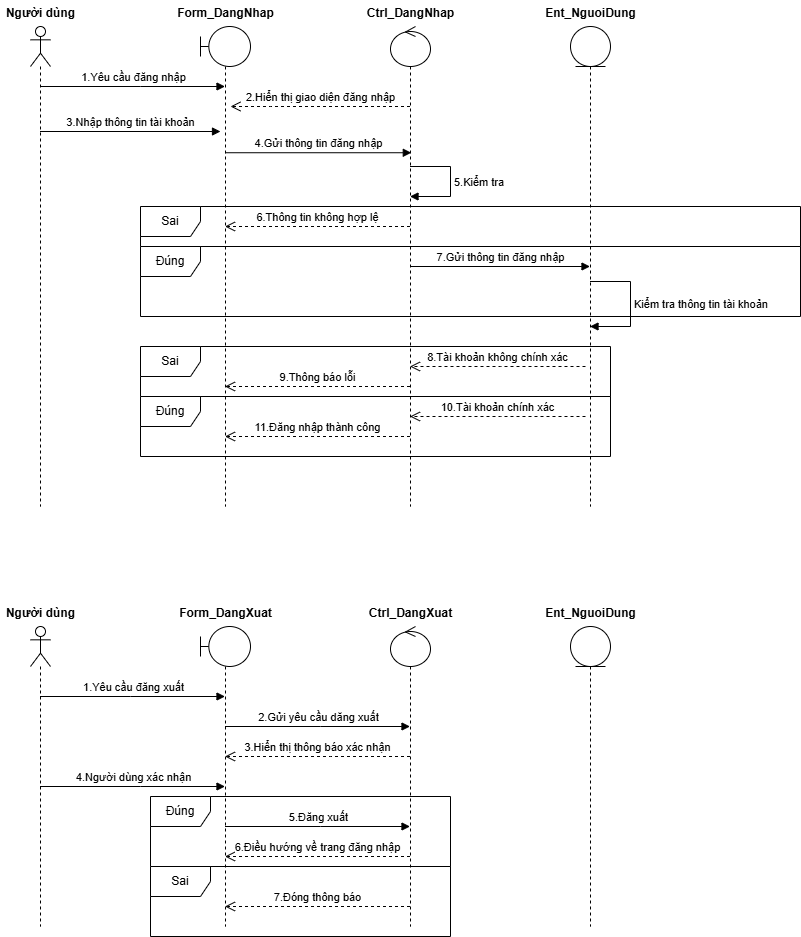

The diagram above was exported from draw.io. Its source (the exported page's mxGraphModel, read from the mxfile embedded in the PNG):
<mxGraphModel dx="1050" dy="617" grid="1" gridSize="10" guides="1" tooltips="1" connect="1" arrows="1" fold="1" page="1" pageScale="1" pageWidth="827" pageHeight="1169" background="none" math="0" shadow="0">
  <root>
    <mxCell id="0" />
    <mxCell id="1" parent="0" />
    <mxCell id="jDaXSb-XzNqsGOYyMuQ5-1" value="" style="shape=umlLifeline;perimeter=lifelinePerimeter;whiteSpace=wrap;html=1;container=1;dropTarget=0;collapsible=0;recursiveResize=0;outlineConnect=0;portConstraint=eastwest;newEdgeStyle={&quot;curved&quot;:0,&quot;rounded&quot;:0};participant=umlActor;size=40;" vertex="1" parent="1">
      <mxGeometry x="110" y="40" width="20" height="480" as="geometry" />
    </mxCell>
    <mxCell id="jDaXSb-XzNqsGOYyMuQ5-2" value="" style="shape=umlLifeline;perimeter=lifelinePerimeter;whiteSpace=wrap;html=1;container=1;dropTarget=0;collapsible=0;recursiveResize=0;outlineConnect=0;portConstraint=eastwest;newEdgeStyle={&quot;curved&quot;:0,&quot;rounded&quot;:0};participant=umlBoundary;" vertex="1" parent="1">
      <mxGeometry x="280" y="40" width="50" height="480" as="geometry" />
    </mxCell>
    <mxCell id="jDaXSb-XzNqsGOYyMuQ5-3" value="" style="shape=umlLifeline;perimeter=lifelinePerimeter;whiteSpace=wrap;html=1;container=1;dropTarget=0;collapsible=0;recursiveResize=0;outlineConnect=0;portConstraint=eastwest;newEdgeStyle={&quot;curved&quot;:0,&quot;rounded&quot;:0};participant=umlControl;" vertex="1" parent="1">
      <mxGeometry x="470" y="40" width="40" height="480" as="geometry" />
    </mxCell>
    <mxCell id="jDaXSb-XzNqsGOYyMuQ5-5" value="" style="shape=umlLifeline;perimeter=lifelinePerimeter;whiteSpace=wrap;html=1;container=1;dropTarget=0;collapsible=0;recursiveResize=0;outlineConnect=0;portConstraint=eastwest;newEdgeStyle={&quot;curved&quot;:0,&quot;rounded&quot;:0};participant=umlEntity;" vertex="1" parent="1">
      <mxGeometry x="650" y="40" width="40" height="480" as="geometry" />
    </mxCell>
    <mxCell id="jDaXSb-XzNqsGOYyMuQ5-19" value="Người dùng" style="text;align=center;fontStyle=1;verticalAlign=middle;spacingLeft=3;spacingRight=3;strokeColor=none;rotatable=0;points=[[0,0.5],[1,0.5]];portConstraint=eastwest;html=1;" vertex="1" parent="1">
      <mxGeometry x="80" y="14" width="80" height="26" as="geometry" />
    </mxCell>
    <mxCell id="jDaXSb-XzNqsGOYyMuQ5-20" value="Form_DangNhap" style="text;align=center;fontStyle=1;verticalAlign=middle;spacingLeft=3;spacingRight=3;strokeColor=none;rotatable=0;points=[[0,0.5],[1,0.5]];portConstraint=eastwest;html=1;" vertex="1" parent="1">
      <mxGeometry x="265" y="14" width="80" height="26" as="geometry" />
    </mxCell>
    <mxCell id="jDaXSb-XzNqsGOYyMuQ5-21" value="Ctrl_DangNhap" style="text;align=center;fontStyle=1;verticalAlign=middle;spacingLeft=3;spacingRight=3;strokeColor=none;rotatable=0;points=[[0,0.5],[1,0.5]];portConstraint=eastwest;html=1;" vertex="1" parent="1">
      <mxGeometry x="450" y="14" width="80" height="26" as="geometry" />
    </mxCell>
    <mxCell id="jDaXSb-XzNqsGOYyMuQ5-27" value="Ent_NguoiDung" style="text;align=center;fontStyle=1;verticalAlign=middle;spacingLeft=3;spacingRight=3;strokeColor=none;rotatable=0;points=[[0,0.5],[1,0.5]];portConstraint=eastwest;html=1;" vertex="1" parent="1">
      <mxGeometry x="630" y="14" width="80" height="26" as="geometry" />
    </mxCell>
    <mxCell id="jDaXSb-XzNqsGOYyMuQ5-29" value="1.Yêu cầu đăng nhập" style="html=1;verticalAlign=bottom;endArrow=block;curved=0;rounded=0;" edge="1" target="jDaXSb-XzNqsGOYyMuQ5-2" parent="1" source="jDaXSb-XzNqsGOYyMuQ5-1">
      <mxGeometry relative="1" as="geometry">
        <mxPoint x="140" y="95" as="sourcePoint" />
        <mxPoint x="300" y="95" as="targetPoint" />
        <Array as="points">
          <mxPoint x="220" y="100" />
        </Array>
      </mxGeometry>
    </mxCell>
    <mxCell id="jDaXSb-XzNqsGOYyMuQ5-31" value="2.Hiển thị giao diện đăng nhập" style="html=1;verticalAlign=bottom;endArrow=open;dashed=1;endSize=8;curved=0;rounded=0;" edge="1" parent="1" source="jDaXSb-XzNqsGOYyMuQ5-3">
      <mxGeometry relative="1" as="geometry">
        <mxPoint x="450" y="120" as="sourcePoint" />
        <mxPoint x="310" y="120" as="targetPoint" />
        <Array as="points">
          <mxPoint x="350" y="120" />
          <mxPoint x="340" y="120" />
        </Array>
      </mxGeometry>
    </mxCell>
    <mxCell id="jDaXSb-XzNqsGOYyMuQ5-35" value="3.Nhập thông tin tài khoản" style="html=1;verticalAlign=bottom;endArrow=block;curved=0;rounded=0;entryX=0;entryY=0;entryDx=0;entryDy=5;" edge="1" parent="1" source="jDaXSb-XzNqsGOYyMuQ5-1">
      <mxGeometry relative="1" as="geometry">
        <mxPoint x="140" y="165" as="sourcePoint" />
        <mxPoint x="300" y="145" as="targetPoint" />
      </mxGeometry>
    </mxCell>
    <mxCell id="jDaXSb-XzNqsGOYyMuQ5-38" value="4.Gửi thông tin đăng nhập" style="html=1;verticalAlign=bottom;endArrow=block;curved=0;rounded=0;entryX=0.52;entryY=0.263;entryDx=0;entryDy=0;entryPerimeter=0;" edge="1" target="jDaXSb-XzNqsGOYyMuQ5-3" parent="1" source="jDaXSb-XzNqsGOYyMuQ5-2">
      <mxGeometry relative="1" as="geometry">
        <mxPoint x="310" y="165" as="sourcePoint" />
        <mxPoint x="485" y="165" as="targetPoint" />
      </mxGeometry>
    </mxCell>
    <mxCell id="jDaXSb-XzNqsGOYyMuQ5-58" value="6.Thông tin không hợp lệ" style="html=1;verticalAlign=bottom;endArrow=open;dashed=1;endSize=8;curved=0;rounded=0;" edge="1" parent="1">
      <mxGeometry relative="1" as="geometry">
        <mxPoint x="489.5" y="240" as="sourcePoint" />
        <mxPoint x="304.5" y="240" as="targetPoint" />
        <Array as="points">
          <mxPoint x="400" y="240" />
        </Array>
      </mxGeometry>
    </mxCell>
    <mxCell id="jDaXSb-XzNqsGOYyMuQ5-59" value="Sai" style="shape=umlFrame;whiteSpace=wrap;html=1;pointerEvents=0;" vertex="1" parent="1">
      <mxGeometry x="220" y="220" width="660" height="40" as="geometry" />
    </mxCell>
    <mxCell id="jDaXSb-XzNqsGOYyMuQ5-60" value="Đúng" style="shape=umlFrame;whiteSpace=wrap;html=1;pointerEvents=0;" vertex="1" parent="1">
      <mxGeometry x="220" y="260" width="660" height="70" as="geometry" />
    </mxCell>
    <mxCell id="jDaXSb-XzNqsGOYyMuQ5-65" value="7.Gửi thông tin đăng nhập" style="html=1;verticalAlign=bottom;endArrow=block;curved=0;rounded=0;" edge="1" target="jDaXSb-XzNqsGOYyMuQ5-5" parent="1" source="jDaXSb-XzNqsGOYyMuQ5-3">
      <mxGeometry relative="1" as="geometry">
        <mxPoint x="495" y="285" as="sourcePoint" />
        <mxPoint x="665" y="285" as="targetPoint" />
      </mxGeometry>
    </mxCell>
    <mxCell id="jDaXSb-XzNqsGOYyMuQ5-68" value="Kiểm tra thông tin tài khoản" style="html=1;align=left;spacingLeft=2;endArrow=block;rounded=0;edgeStyle=orthogonalEdgeStyle;curved=0;rounded=0;" edge="1" target="jDaXSb-XzNqsGOYyMuQ5-5" parent="1" source="jDaXSb-XzNqsGOYyMuQ5-5">
      <mxGeometry relative="1" as="geometry">
        <mxPoint x="675" y="295" as="sourcePoint" />
        <Array as="points">
          <mxPoint x="710" y="295" />
          <mxPoint x="710" y="340" />
        </Array>
        <mxPoint x="675" y="330" as="targetPoint" />
      </mxGeometry>
    </mxCell>
    <mxCell id="jDaXSb-XzNqsGOYyMuQ5-71" value="8.Tài khoản không chính xác" style="html=1;verticalAlign=bottom;endArrow=open;dashed=1;endSize=8;curved=0;rounded=0;" edge="1" parent="1" target="jDaXSb-XzNqsGOYyMuQ5-3">
      <mxGeometry relative="1" as="geometry">
        <mxPoint x="665" y="380" as="sourcePoint" />
        <mxPoint x="370" y="320" as="targetPoint" />
        <Array as="points">
          <mxPoint x="580" y="380" />
        </Array>
      </mxGeometry>
    </mxCell>
    <mxCell id="jDaXSb-XzNqsGOYyMuQ5-72" value="9.Thông báo lỗi" style="html=1;verticalAlign=bottom;endArrow=open;dashed=1;endSize=8;curved=0;rounded=0;" edge="1" parent="1" source="jDaXSb-XzNqsGOYyMuQ5-3" target="jDaXSb-XzNqsGOYyMuQ5-2">
      <mxGeometry relative="1" as="geometry">
        <mxPoint x="450" y="320" as="sourcePoint" />
        <mxPoint x="370" y="320" as="targetPoint" />
        <Array as="points">
          <mxPoint x="390" y="400" />
        </Array>
      </mxGeometry>
    </mxCell>
    <mxCell id="jDaXSb-XzNqsGOYyMuQ5-73" value="10.Tài khoản chính xác" style="html=1;verticalAlign=bottom;endArrow=open;dashed=1;endSize=8;curved=0;rounded=0;" edge="1" parent="1" target="jDaXSb-XzNqsGOYyMuQ5-3">
      <mxGeometry relative="1" as="geometry">
        <mxPoint x="665" y="430" as="sourcePoint" />
        <mxPoint x="370" y="320" as="targetPoint" />
        <Array as="points">
          <mxPoint x="580" y="430" />
        </Array>
      </mxGeometry>
    </mxCell>
    <mxCell id="jDaXSb-XzNqsGOYyMuQ5-74" value="11.Đăng nhập thành công" style="html=1;verticalAlign=bottom;endArrow=open;dashed=1;endSize=8;curved=0;rounded=0;" edge="1" parent="1" source="jDaXSb-XzNqsGOYyMuQ5-3" target="jDaXSb-XzNqsGOYyMuQ5-2">
      <mxGeometry relative="1" as="geometry">
        <mxPoint x="450" y="320" as="sourcePoint" />
        <mxPoint x="370" y="320" as="targetPoint" />
        <Array as="points">
          <mxPoint x="380" y="450" />
        </Array>
      </mxGeometry>
    </mxCell>
    <mxCell id="jDaXSb-XzNqsGOYyMuQ5-75" value="Sai" style="shape=umlFrame;whiteSpace=wrap;html=1;pointerEvents=0;" vertex="1" parent="1">
      <mxGeometry x="220" y="360" width="470" height="50" as="geometry" />
    </mxCell>
    <mxCell id="jDaXSb-XzNqsGOYyMuQ5-76" value="Đúng" style="shape=umlFrame;whiteSpace=wrap;html=1;pointerEvents=0;" vertex="1" parent="1">
      <mxGeometry x="220" y="410" width="470" height="60" as="geometry" />
    </mxCell>
    <mxCell id="jDaXSb-XzNqsGOYyMuQ5-78" value="" style="shape=umlLifeline;perimeter=lifelinePerimeter;whiteSpace=wrap;html=1;container=1;dropTarget=0;collapsible=0;recursiveResize=0;outlineConnect=0;portConstraint=eastwest;newEdgeStyle={&quot;curved&quot;:0,&quot;rounded&quot;:0};participant=umlActor;" vertex="1" parent="1">
      <mxGeometry x="110" y="640" width="20" height="300" as="geometry" />
    </mxCell>
    <mxCell id="jDaXSb-XzNqsGOYyMuQ5-79" value="" style="shape=umlLifeline;perimeter=lifelinePerimeter;whiteSpace=wrap;html=1;container=1;dropTarget=0;collapsible=0;recursiveResize=0;outlineConnect=0;portConstraint=eastwest;newEdgeStyle={&quot;curved&quot;:0,&quot;rounded&quot;:0};participant=umlBoundary;" vertex="1" parent="1">
      <mxGeometry x="280" y="640" width="50" height="300" as="geometry" />
    </mxCell>
    <mxCell id="jDaXSb-XzNqsGOYyMuQ5-80" value="" style="shape=umlLifeline;perimeter=lifelinePerimeter;whiteSpace=wrap;html=1;container=1;dropTarget=0;collapsible=0;recursiveResize=0;outlineConnect=0;portConstraint=eastwest;newEdgeStyle={&quot;curved&quot;:0,&quot;rounded&quot;:0};participant=umlEntity;" vertex="1" parent="1">
      <mxGeometry x="650" y="640" width="40" height="300" as="geometry" />
    </mxCell>
    <mxCell id="jDaXSb-XzNqsGOYyMuQ5-82" value="" style="shape=umlLifeline;perimeter=lifelinePerimeter;whiteSpace=wrap;html=1;container=1;dropTarget=0;collapsible=0;recursiveResize=0;outlineConnect=0;portConstraint=eastwest;newEdgeStyle={&quot;curved&quot;:0,&quot;rounded&quot;:0};participant=umlControl;" vertex="1" parent="1">
      <mxGeometry x="470" y="640" width="40" height="300" as="geometry" />
    </mxCell>
    <mxCell id="jDaXSb-XzNqsGOYyMuQ5-83" value="Người dùng" style="text;align=center;fontStyle=1;verticalAlign=middle;spacingLeft=3;spacingRight=3;strokeColor=none;rotatable=0;points=[[0,0.5],[1,0.5]];portConstraint=eastwest;html=1;" vertex="1" parent="1">
      <mxGeometry x="80" y="614" width="80" height="26" as="geometry" />
    </mxCell>
    <mxCell id="jDaXSb-XzNqsGOYyMuQ5-84" value="Form_DangXuat" style="text;align=center;fontStyle=1;verticalAlign=middle;spacingLeft=3;spacingRight=3;strokeColor=none;rotatable=0;points=[[0,0.5],[1,0.5]];portConstraint=eastwest;html=1;" vertex="1" parent="1">
      <mxGeometry x="265" y="614" width="80" height="26" as="geometry" />
    </mxCell>
    <mxCell id="jDaXSb-XzNqsGOYyMuQ5-85" value="Ctrl_DangXuat" style="text;align=center;fontStyle=1;verticalAlign=middle;spacingLeft=3;spacingRight=3;strokeColor=none;rotatable=0;points=[[0,0.5],[1,0.5]];portConstraint=eastwest;html=1;" vertex="1" parent="1">
      <mxGeometry x="450" y="614" width="80" height="26" as="geometry" />
    </mxCell>
    <mxCell id="jDaXSb-XzNqsGOYyMuQ5-86" value="Ent_NguoiDung" style="text;align=center;fontStyle=1;verticalAlign=middle;spacingLeft=3;spacingRight=3;strokeColor=none;rotatable=0;points=[[0,0.5],[1,0.5]];portConstraint=eastwest;html=1;" vertex="1" parent="1">
      <mxGeometry x="630" y="614" width="80" height="26" as="geometry" />
    </mxCell>
    <mxCell id="jDaXSb-XzNqsGOYyMuQ5-57" value="5.Kiểm tra" style="html=1;align=left;spacingLeft=2;endArrow=block;rounded=0;edgeStyle=orthogonalEdgeStyle;curved=0;rounded=0;" edge="1" target="jDaXSb-XzNqsGOYyMuQ5-3" parent="1" source="jDaXSb-XzNqsGOYyMuQ5-3">
      <mxGeometry relative="1" as="geometry">
        <mxPoint x="495" y="170" as="sourcePoint" />
        <Array as="points">
          <mxPoint x="530" y="180" />
          <mxPoint x="530" y="210" />
        </Array>
        <mxPoint x="500" y="200" as="targetPoint" />
      </mxGeometry>
    </mxCell>
    <mxCell id="jDaXSb-XzNqsGOYyMuQ5-87" value="1.Yêu cầu đăng xuất" style="html=1;verticalAlign=bottom;endArrow=block;curved=0;rounded=0;" edge="1" parent="1" source="jDaXSb-XzNqsGOYyMuQ5-78" target="jDaXSb-XzNqsGOYyMuQ5-79">
      <mxGeometry width="80" relative="1" as="geometry">
        <mxPoint x="370" y="720" as="sourcePoint" />
        <mxPoint x="450" y="720" as="targetPoint" />
        <Array as="points">
          <mxPoint x="210" y="710" />
        </Array>
      </mxGeometry>
    </mxCell>
    <mxCell id="jDaXSb-XzNqsGOYyMuQ5-88" value="3.Hiển thị thông báo xác nhận" style="html=1;verticalAlign=bottom;endArrow=open;dashed=1;endSize=8;curved=0;rounded=0;" edge="1" parent="1" source="jDaXSb-XzNqsGOYyMuQ5-82" target="jDaXSb-XzNqsGOYyMuQ5-79">
      <mxGeometry relative="1" as="geometry">
        <mxPoint x="450" y="720" as="sourcePoint" />
        <mxPoint x="370" y="720" as="targetPoint" />
        <Array as="points">
          <mxPoint x="410" y="770" />
        </Array>
      </mxGeometry>
    </mxCell>
    <mxCell id="jDaXSb-XzNqsGOYyMuQ5-89" value="4.Người dùng xác nhận" style="html=1;verticalAlign=bottom;endArrow=block;curved=0;rounded=0;" edge="1" parent="1" source="jDaXSb-XzNqsGOYyMuQ5-78" target="jDaXSb-XzNqsGOYyMuQ5-79">
      <mxGeometry width="80" relative="1" as="geometry">
        <mxPoint x="370" y="720" as="sourcePoint" />
        <mxPoint x="450" y="720" as="targetPoint" />
        <Array as="points">
          <mxPoint x="220" y="800" />
        </Array>
      </mxGeometry>
    </mxCell>
    <mxCell id="jDaXSb-XzNqsGOYyMuQ5-90" value="2.Gửi yêu cầu dăng xuất" style="html=1;verticalAlign=bottom;endArrow=block;curved=0;rounded=0;" edge="1" parent="1" source="jDaXSb-XzNqsGOYyMuQ5-79" target="jDaXSb-XzNqsGOYyMuQ5-82">
      <mxGeometry width="80" relative="1" as="geometry">
        <mxPoint x="370" y="720" as="sourcePoint" />
        <mxPoint x="450" y="720" as="targetPoint" />
        <Array as="points">
          <mxPoint x="400" y="740" />
        </Array>
      </mxGeometry>
    </mxCell>
    <mxCell id="jDaXSb-XzNqsGOYyMuQ5-91" value="5.Đăng xuất" style="html=1;verticalAlign=bottom;endArrow=block;curved=0;rounded=0;" edge="1" parent="1" source="jDaXSb-XzNqsGOYyMuQ5-79" target="jDaXSb-XzNqsGOYyMuQ5-82">
      <mxGeometry width="80" relative="1" as="geometry">
        <mxPoint x="370" y="720" as="sourcePoint" />
        <mxPoint x="450" y="720" as="targetPoint" />
        <Array as="points">
          <mxPoint x="400" y="840" />
        </Array>
      </mxGeometry>
    </mxCell>
    <mxCell id="jDaXSb-XzNqsGOYyMuQ5-92" value="6.Điều hướng về trang đăng nhập" style="html=1;verticalAlign=bottom;endArrow=open;dashed=1;endSize=8;curved=0;rounded=0;" edge="1" parent="1" source="jDaXSb-XzNqsGOYyMuQ5-82" target="jDaXSb-XzNqsGOYyMuQ5-79">
      <mxGeometry relative="1" as="geometry">
        <mxPoint x="450" y="720" as="sourcePoint" />
        <mxPoint x="370" y="720" as="targetPoint" />
        <Array as="points">
          <mxPoint x="390" y="870" />
        </Array>
      </mxGeometry>
    </mxCell>
    <mxCell id="jDaXSb-XzNqsGOYyMuQ5-93" value="7.Đóng thông báo" style="html=1;verticalAlign=bottom;endArrow=open;dashed=1;endSize=8;curved=0;rounded=0;" edge="1" parent="1" source="jDaXSb-XzNqsGOYyMuQ5-82" target="jDaXSb-XzNqsGOYyMuQ5-79">
      <mxGeometry relative="1" as="geometry">
        <mxPoint x="450" y="720" as="sourcePoint" />
        <mxPoint x="370" y="720" as="targetPoint" />
        <Array as="points">
          <mxPoint x="390" y="920" />
        </Array>
      </mxGeometry>
    </mxCell>
    <mxCell id="jDaXSb-XzNqsGOYyMuQ5-94" value="Đúng" style="shape=umlFrame;whiteSpace=wrap;html=1;pointerEvents=0;" vertex="1" parent="1">
      <mxGeometry x="230" y="810" width="300" height="70" as="geometry" />
    </mxCell>
    <mxCell id="jDaXSb-XzNqsGOYyMuQ5-95" value="Sai" style="shape=umlFrame;whiteSpace=wrap;html=1;pointerEvents=0;" vertex="1" parent="1">
      <mxGeometry x="230" y="880" width="300" height="70" as="geometry" />
    </mxCell>
  </root>
</mxGraphModel>